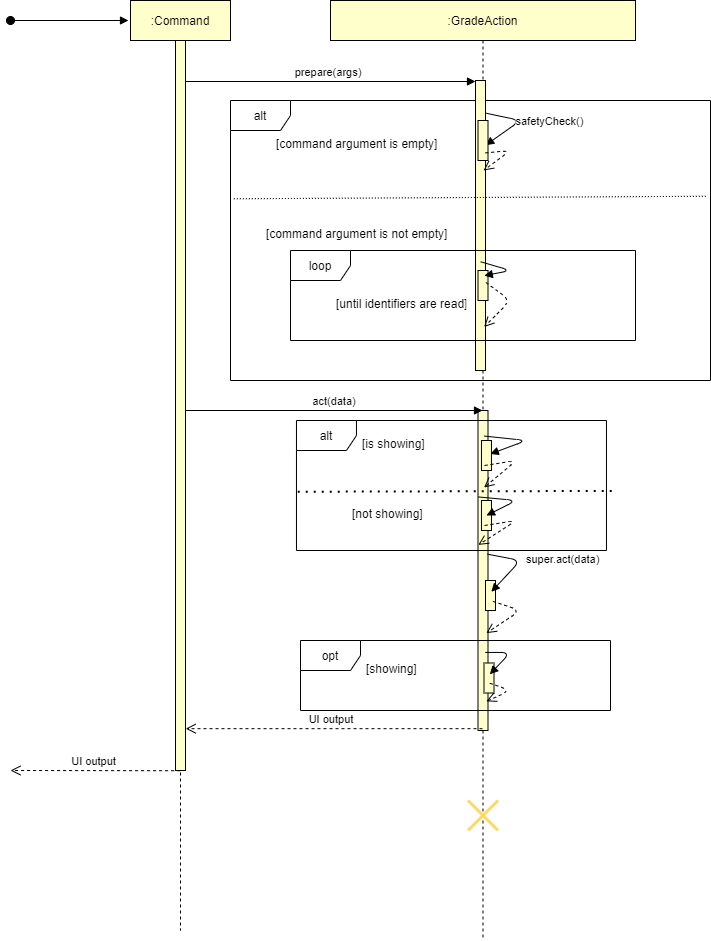

The diagram above was exported from draw.io. Its source (the exported page's mxGraphModel, read from the mxfile embedded in the PNG):
<mxGraphModel dx="1360" dy="488" grid="1" gridSize="10" guides="1" tooltips="1" connect="1" arrows="1" fold="1" page="1" pageScale="1" pageWidth="850" pageHeight="1100" math="0" shadow="0">
  <root>
    <mxCell id="HBTaGMA0abztmKiS_XvV-0" />
    <mxCell id="HBTaGMA0abztmKiS_XvV-1" parent="HBTaGMA0abztmKiS_XvV-0" />
    <mxCell id="HBTaGMA0abztmKiS_XvV-4" value="alt" style="shape=umlFrame;whiteSpace=wrap;html=1;" parent="HBTaGMA0abztmKiS_XvV-1" vertex="1">
      <mxGeometry x="220" y="180" width="480" height="280" as="geometry" />
    </mxCell>
    <mxCell id="HBTaGMA0abztmKiS_XvV-6" value="prepare(args)" style="verticalAlign=bottom;endArrow=block;shadow=0;strokeWidth=1;" parent="HBTaGMA0abztmKiS_XvV-1" target="HBTaGMA0abztmKiS_XvV-11" edge="1">
      <mxGeometry relative="1" as="geometry">
        <mxPoint x="170" y="161" as="sourcePoint" />
        <mxPoint x="390" y="161" as="targetPoint" />
      </mxGeometry>
    </mxCell>
    <mxCell id="HBTaGMA0abztmKiS_XvV-7" value=":Command" style="shape=umlLifeline;perimeter=lifelinePerimeter;container=1;collapsible=0;recursiveResize=0;rounded=0;shadow=0;strokeWidth=1;fillColor=#FFFFCC;" parent="HBTaGMA0abztmKiS_XvV-1" vertex="1">
      <mxGeometry x="120" y="80" width="100" height="930" as="geometry" />
    </mxCell>
    <mxCell id="HBTaGMA0abztmKiS_XvV-8" value="" style="points=[];perimeter=orthogonalPerimeter;rounded=0;shadow=0;strokeWidth=1;fillColor=#FFFFCC;" parent="HBTaGMA0abztmKiS_XvV-7" vertex="1">
      <mxGeometry x="45" y="40" width="10" height="730" as="geometry" />
    </mxCell>
    <mxCell id="HBTaGMA0abztmKiS_XvV-9" value="" style="verticalAlign=bottom;startArrow=oval;endArrow=block;startSize=8;shadow=0;strokeWidth=1;" parent="HBTaGMA0abztmKiS_XvV-7" edge="1">
      <mxGeometry relative="1" as="geometry">
        <mxPoint x="-120" y="20" as="sourcePoint" />
        <mxPoint x="-2" y="20" as="targetPoint" />
      </mxGeometry>
    </mxCell>
    <mxCell id="HBTaGMA0abztmKiS_XvV-10" value=":GradeAction" style="shape=umlLifeline;perimeter=lifelinePerimeter;container=1;collapsible=0;recursiveResize=0;rounded=0;shadow=0;strokeWidth=1;fillColor=#FFFFCC;" parent="HBTaGMA0abztmKiS_XvV-1" vertex="1">
      <mxGeometry x="320" y="80" width="305" height="940" as="geometry" />
    </mxCell>
    <mxCell id="HBTaGMA0abztmKiS_XvV-11" value="" style="points=[];perimeter=orthogonalPerimeter;rounded=0;shadow=0;strokeWidth=1;fillColor=#FFFFCC;" parent="HBTaGMA0abztmKiS_XvV-10" vertex="1">
      <mxGeometry x="145" y="80" width="10" height="290" as="geometry" />
    </mxCell>
    <mxCell id="HBTaGMA0abztmKiS_XvV-12" value="" style="shape=umlDestroy;whiteSpace=wrap;html=1;strokeWidth=3;fillColor=#FFFFCC;strokeColor=#FFD966;" parent="HBTaGMA0abztmKiS_XvV-10" vertex="1">
      <mxGeometry x="137.5" y="800" width="30" height="30" as="geometry" />
    </mxCell>
    <mxCell id="HBTaGMA0abztmKiS_XvV-13" value="loop" style="shape=umlFrame;whiteSpace=wrap;html=1;" parent="HBTaGMA0abztmKiS_XvV-10" vertex="1">
      <mxGeometry x="-40" y="250" width="345" height="90" as="geometry" />
    </mxCell>
    <mxCell id="HBTaGMA0abztmKiS_XvV-14" value="" style="points=[];perimeter=orthogonalPerimeter;rounded=0;shadow=0;strokeWidth=1;fillColor=#FFFFCC;" parent="HBTaGMA0abztmKiS_XvV-10" vertex="1">
      <mxGeometry x="147.5" y="270" width="10" height="30" as="geometry" />
    </mxCell>
    <mxCell id="HBTaGMA0abztmKiS_XvV-15" value="" style="verticalAlign=bottom;endArrow=block;shadow=0;strokeWidth=1;entryX=0.63;entryY=0.173;entryDx=0;entryDy=0;entryPerimeter=0;exitX=0.514;exitY=0.625;exitDx=0;exitDy=0;exitPerimeter=0;" parent="HBTaGMA0abztmKiS_XvV-10" source="HBTaGMA0abztmKiS_XvV-11" target="HBTaGMA0abztmKiS_XvV-14" edge="1">
      <mxGeometry x="-0.0834" y="-38" relative="1" as="geometry">
        <mxPoint x="150" y="185" as="sourcePoint" />
        <mxPoint x="167.80000000000018" y="222.22000000000003" as="targetPoint" />
        <Array as="points">
          <mxPoint x="180" y="270" />
        </Array>
        <mxPoint x="56" y="47" as="offset" />
      </mxGeometry>
    </mxCell>
    <mxCell id="HBTaGMA0abztmKiS_XvV-16" value="" style="verticalAlign=bottom;endArrow=open;dashed=1;endSize=8;shadow=0;strokeWidth=1;exitX=0.79;exitY=0.4;exitDx=0;exitDy=0;exitPerimeter=0;entryX=0.857;entryY=0.85;entryDx=0;entryDy=0;entryPerimeter=0;" parent="HBTaGMA0abztmKiS_XvV-10" source="HBTaGMA0abztmKiS_XvV-14" target="HBTaGMA0abztmKiS_XvV-11" edge="1">
      <mxGeometry x="-0.2943" y="-46" relative="1" as="geometry">
        <mxPoint x="153" y="250" as="targetPoint" />
        <mxPoint x="265" y="310" as="sourcePoint" />
        <Array as="points">
          <mxPoint x="180" y="300" />
        </Array>
        <mxPoint x="68" y="62" as="offset" />
      </mxGeometry>
    </mxCell>
    <mxCell id="HBTaGMA0abztmKiS_XvV-17" value="[until identifiers are read]" style="text;strokeColor=none;fillColor=none;spacingLeft=4;spacingRight=4;overflow=hidden;rotatable=0;points=[[0,0.5],[1,0.5]];portConstraint=eastwest;fontSize=12;" parent="HBTaGMA0abztmKiS_XvV-10" vertex="1">
      <mxGeometry y="290" width="140" height="30" as="geometry" />
    </mxCell>
    <mxCell id="HBTaGMA0abztmKiS_XvV-18" value="" style="points=[];perimeter=orthogonalPerimeter;rounded=0;shadow=0;strokeWidth=1;fillColor=#FFFFCC;" parent="HBTaGMA0abztmKiS_XvV-10" vertex="1">
      <mxGeometry x="147.5" y="410" width="10" height="320" as="geometry" />
    </mxCell>
    <mxCell id="HBTaGMA0abztmKiS_XvV-23" value="" style="points=[];perimeter=orthogonalPerimeter;rounded=0;shadow=0;strokeWidth=1;fillColor=#FFFFCC;" parent="HBTaGMA0abztmKiS_XvV-10" vertex="1">
      <mxGeometry x="155" y="580" width="10" height="30" as="geometry" />
    </mxCell>
    <mxCell id="HBTaGMA0abztmKiS_XvV-24" value="super.act(data)" style="verticalAlign=bottom;endArrow=block;shadow=0;strokeWidth=1;entryX=0.58;entryY=0.377;entryDx=0;entryDy=0;entryPerimeter=0;exitX=0.95;exitY=0.449;exitDx=0;exitDy=0;exitPerimeter=0;" parent="HBTaGMA0abztmKiS_XvV-10" source="HBTaGMA0abztmKiS_XvV-18" target="HBTaGMA0abztmKiS_XvV-23" edge="1">
      <mxGeometry x="-0.0373" y="41" relative="1" as="geometry">
        <mxPoint x="85.59999999999991" y="454.6500000000001" as="sourcePoint" />
        <mxPoint x="88.79999999999995" y="497" as="targetPoint" />
        <Array as="points">
          <mxPoint x="190" y="560" />
        </Array>
        <mxPoint x="15" y="-22" as="offset" />
      </mxGeometry>
    </mxCell>
    <mxCell id="pzLXhhjXRXkRejvtPNF6-5" value="" style="verticalAlign=bottom;endArrow=open;dashed=1;endSize=8;shadow=0;strokeWidth=1;exitX=0.74;exitY=0.697;exitDx=0;exitDy=0;exitPerimeter=0;entryX=0.511;entryY=0.673;entryDx=0;entryDy=0;entryPerimeter=0;" parent="HBTaGMA0abztmKiS_XvV-10" source="HBTaGMA0abztmKiS_XvV-23" target="HBTaGMA0abztmKiS_XvV-10" edge="1">
      <mxGeometry x="-0.2943" y="-46" relative="1" as="geometry">
        <mxPoint x="169.5" y="527.6599999999999" as="targetPoint" />
        <mxPoint x="177.79999999999973" y="500" as="sourcePoint" />
        <Array as="points">
          <mxPoint x="190" y="610" />
        </Array>
        <mxPoint x="68" y="62" as="offset" />
      </mxGeometry>
    </mxCell>
    <mxCell id="vmfZ8qM9eJX1bnstWxSv-1" value="safetyCheck()" style="verticalAlign=bottom;endArrow=block;shadow=0;strokeWidth=1;entryX=0.771;entryY=0.617;entryDx=0;entryDy=0;entryPerimeter=0;exitX=1.086;exitY=0.113;exitDx=0;exitDy=0;exitPerimeter=0;" parent="HBTaGMA0abztmKiS_XvV-10" source="HBTaGMA0abztmKiS_XvV-11" target="vmfZ8qM9eJX1bnstWxSv-2" edge="1">
      <mxGeometry x="-0.1" y="-32" relative="1" as="geometry">
        <mxPoint x="167.68499999999995" y="455.5600000000002" as="sourcePoint" />
        <mxPoint x="173.80000000000018" y="487" as="targetPoint" />
        <Array as="points">
          <mxPoint x="190" y="120" />
        </Array>
        <mxPoint x="48" y="36" as="offset" />
      </mxGeometry>
    </mxCell>
    <mxCell id="vmfZ8qM9eJX1bnstWxSv-2" value="" style="points=[];perimeter=orthogonalPerimeter;rounded=0;shadow=0;strokeWidth=1;fillColor=#FFFFCC;" parent="HBTaGMA0abztmKiS_XvV-10" vertex="1">
      <mxGeometry x="147.5" y="120" width="10" height="40" as="geometry" />
    </mxCell>
    <mxCell id="HBTaGMA0abztmKiS_XvV-29" value="[command argument is empty]" style="text;strokeColor=none;fillColor=none;spacingLeft=4;spacingRight=4;overflow=hidden;rotatable=0;points=[[0,0.5],[1,0.5]];portConstraint=eastwest;fontSize=12;" parent="HBTaGMA0abztmKiS_XvV-1" vertex="1">
      <mxGeometry x="260" y="210" width="190" height="30" as="geometry" />
    </mxCell>
    <mxCell id="HBTaGMA0abztmKiS_XvV-34" value="[showing]" style="text;strokeColor=none;fillColor=none;spacingLeft=4;spacingRight=4;overflow=hidden;rotatable=0;points=[[0,0.5],[1,0.5]];portConstraint=eastwest;fontSize=12;" parent="HBTaGMA0abztmKiS_XvV-1" vertex="1">
      <mxGeometry x="350" y="735" width="90" height="45" as="geometry" />
    </mxCell>
    <mxCell id="HBTaGMA0abztmKiS_XvV-35" value="act(data)" style="verticalAlign=bottom;endArrow=block;shadow=0;strokeWidth=1;" parent="HBTaGMA0abztmKiS_XvV-1" target="HBTaGMA0abztmKiS_XvV-10" edge="1">
      <mxGeometry relative="1" as="geometry">
        <mxPoint x="175" y="490" as="sourcePoint" />
        <mxPoint x="390" y="490" as="targetPoint" />
      </mxGeometry>
    </mxCell>
    <mxCell id="HBTaGMA0abztmKiS_XvV-37" value="UI output" style="verticalAlign=bottom;endArrow=open;dashed=1;endSize=8;shadow=0;strokeWidth=1;entryX=1.02;entryY=0.929;entryDx=0;entryDy=0;entryPerimeter=0;" parent="HBTaGMA0abztmKiS_XvV-1" edge="1">
      <mxGeometry x="0.019" relative="1" as="geometry">
        <mxPoint x="175.20000000000027" y="808.1700000000001" as="targetPoint" />
        <mxPoint x="472" y="808.1700000000001" as="sourcePoint" />
        <Array as="points" />
        <mxPoint as="offset" />
      </mxGeometry>
    </mxCell>
    <mxCell id="HBTaGMA0abztmKiS_XvV-38" value="UI output" style="verticalAlign=bottom;endArrow=open;dashed=1;endSize=8;shadow=0;strokeWidth=1;exitX=0.477;exitY=0.713;exitDx=0;exitDy=0;exitPerimeter=0;" parent="HBTaGMA0abztmKiS_XvV-1" edge="1">
      <mxGeometry x="0.019" relative="1" as="geometry">
        <mxPoint y="850" as="targetPoint" />
        <mxPoint x="169.5800000000002" y="850.2299999999998" as="sourcePoint" />
        <Array as="points" />
        <mxPoint as="offset" />
      </mxGeometry>
    </mxCell>
    <mxCell id="vmfZ8qM9eJX1bnstWxSv-3" value="" style="verticalAlign=bottom;endArrow=open;dashed=1;endSize=8;shadow=0;strokeWidth=1;exitX=0.721;exitY=0.811;exitDx=0;exitDy=0;exitPerimeter=0;" parent="HBTaGMA0abztmKiS_XvV-1" source="vmfZ8qM9eJX1bnstWxSv-2" edge="1">
      <mxGeometry x="-0.2943" y="-46" relative="1" as="geometry">
        <mxPoint x="473" y="250" as="targetPoint" />
        <mxPoint x="485.4000000000001" y="372" as="sourcePoint" />
        <Array as="points">
          <mxPoint x="500" y="230" />
        </Array>
        <mxPoint x="68" y="62" as="offset" />
      </mxGeometry>
    </mxCell>
    <mxCell id="vmfZ8qM9eJX1bnstWxSv-4" value="" style="endArrow=none;html=1;rounded=0;dashed=1;dashPattern=1 2;entryX=0.993;entryY=0.342;entryDx=0;entryDy=0;entryPerimeter=0;exitX=0.007;exitY=0.351;exitDx=0;exitDy=0;exitPerimeter=0;" parent="HBTaGMA0abztmKiS_XvV-1" source="HBTaGMA0abztmKiS_XvV-4" target="HBTaGMA0abztmKiS_XvV-4" edge="1">
      <mxGeometry relative="1" as="geometry">
        <mxPoint x="298" y="645" as="sourcePoint" />
        <mxPoint x="770" y="651.2974999999999" as="targetPoint" />
      </mxGeometry>
    </mxCell>
    <mxCell id="vmfZ8qM9eJX1bnstWxSv-5" value="" style="resizable=0;html=1;align=right;verticalAlign=bottom;" parent="vmfZ8qM9eJX1bnstWxSv-4" connectable="0" vertex="1">
      <mxGeometry x="1" relative="1" as="geometry" />
    </mxCell>
    <mxCell id="vmfZ8qM9eJX1bnstWxSv-6" value="[command argument is not empty]" style="text;strokeColor=none;fillColor=none;spacingLeft=4;spacingRight=4;overflow=hidden;rotatable=0;points=[[0,0.5],[1,0.5]];portConstraint=eastwest;fontSize=12;" parent="HBTaGMA0abztmKiS_XvV-1" vertex="1">
      <mxGeometry x="250" y="300" width="200" height="30" as="geometry" />
    </mxCell>
    <mxCell id="vmfZ8qM9eJX1bnstWxSv-9" value="opt" style="shape=umlFrame;whiteSpace=wrap;html=1;" parent="HBTaGMA0abztmKiS_XvV-1" vertex="1">
      <mxGeometry x="290" y="720" width="310" height="70" as="geometry" />
    </mxCell>
    <mxCell id="vmfZ8qM9eJX1bnstWxSv-10" value="" style="points=[];perimeter=orthogonalPerimeter;rounded=0;shadow=0;strokeWidth=1;fillColor=#FFFFCC;" parent="HBTaGMA0abztmKiS_XvV-1" vertex="1">
      <mxGeometry x="473.5" y="742.5" width="10" height="30" as="geometry" />
    </mxCell>
    <mxCell id="vmfZ8qM9eJX1bnstWxSv-11" value="" style="verticalAlign=bottom;endArrow=block;shadow=0;strokeWidth=1;entryX=0.58;entryY=0.377;entryDx=0;entryDy=0;entryPerimeter=0;exitX=0.721;exitY=0.756;exitDx=0;exitDy=0;exitPerimeter=0;" parent="HBTaGMA0abztmKiS_XvV-1" source="HBTaGMA0abztmKiS_XvV-18" target="vmfZ8qM9eJX1bnstWxSv-10" edge="1">
      <mxGeometry x="-0.0863" y="40" relative="1" as="geometry">
        <mxPoint x="487" y="643.6800000000001" as="sourcePoint" />
        <mxPoint x="98.79999999999995" y="507" as="targetPoint" />
        <Array as="points">
          <mxPoint x="500" y="732" />
        </Array>
        <mxPoint x="11" y="-30" as="offset" />
      </mxGeometry>
    </mxCell>
    <mxCell id="vmfZ8qM9eJX1bnstWxSv-12" value="" style="verticalAlign=bottom;endArrow=open;dashed=1;endSize=8;shadow=0;strokeWidth=1;entryX=0.836;entryY=0.909;entryDx=0;entryDy=0;entryPerimeter=0;exitX=0.579;exitY=0.674;exitDx=0;exitDy=0;exitPerimeter=0;" parent="HBTaGMA0abztmKiS_XvV-1" source="vmfZ8qM9eJX1bnstWxSv-10" target="HBTaGMA0abztmKiS_XvV-18" edge="1">
      <mxGeometry x="-0.2943" y="-46" relative="1" as="geometry">
        <mxPoint x="485.855" y="722.6199999999999" as="targetPoint" />
        <mxPoint x="187.79999999999973" y="510" as="sourcePoint" />
        <Array as="points">
          <mxPoint x="500" y="770" />
        </Array>
        <mxPoint x="68" y="62" as="offset" />
      </mxGeometry>
    </mxCell>
    <mxCell id="N9PgxOG54GTIEEC5jkcO-0" value="alt" style="shape=umlFrame;whiteSpace=wrap;html=1;" vertex="1" parent="HBTaGMA0abztmKiS_XvV-1">
      <mxGeometry x="285.97" y="500" width="310" height="130" as="geometry" />
    </mxCell>
    <mxCell id="N9PgxOG54GTIEEC5jkcO-1" value="" style="points=[];perimeter=orthogonalPerimeter;rounded=0;shadow=0;strokeWidth=1;fillColor=#FFFFCC;" vertex="1" parent="HBTaGMA0abztmKiS_XvV-1">
      <mxGeometry x="470.97" y="520" width="10" height="30" as="geometry" />
    </mxCell>
    <mxCell id="N9PgxOG54GTIEEC5jkcO-2" value="" style="verticalAlign=bottom;endArrow=block;shadow=0;strokeWidth=1;entryX=0.88;entryY=0.45;entryDx=0;entryDy=0;entryPerimeter=0;exitX=0.517;exitY=0.474;exitDx=0;exitDy=0;exitPerimeter=0;" edge="1" parent="HBTaGMA0abztmKiS_XvV-1" target="N9PgxOG54GTIEEC5jkcO-1">
      <mxGeometry x="-0.0298" y="-36" relative="1" as="geometry">
        <mxPoint x="473.655" y="515.56" as="sourcePoint" />
        <mxPoint x="68.96999999999997" y="486.72" as="targetPoint" />
        <Array as="points">
          <mxPoint x="515.97" y="520" />
        </Array>
        <mxPoint x="52" y="49" as="offset" />
      </mxGeometry>
    </mxCell>
    <mxCell id="N9PgxOG54GTIEEC5jkcO-3" value="" style="verticalAlign=bottom;endArrow=open;dashed=1;endSize=8;shadow=0;strokeWidth=1;entryX=1.01;entryY=0.272;entryDx=0;entryDy=0;entryPerimeter=0;" edge="1" parent="HBTaGMA0abztmKiS_XvV-1">
      <mxGeometry x="-0.2943" y="-46" relative="1" as="geometry">
        <mxPoint x="473.56999999999994" y="567.04" as="targetPoint" />
        <mxPoint x="473.97" y="545" as="sourcePoint" />
        <Array as="points">
          <mxPoint x="505.97" y="540" />
        </Array>
        <mxPoint x="68" y="62" as="offset" />
      </mxGeometry>
    </mxCell>
    <mxCell id="N9PgxOG54GTIEEC5jkcO-4" value="" style="points=[];perimeter=orthogonalPerimeter;rounded=0;shadow=0;strokeWidth=1;fillColor=#FFFFCC;" vertex="1" parent="HBTaGMA0abztmKiS_XvV-1">
      <mxGeometry x="470.97" y="580" width="10" height="30" as="geometry" />
    </mxCell>
    <mxCell id="N9PgxOG54GTIEEC5jkcO-5" value="" style="verticalAlign=bottom;endArrow=block;shadow=0;strokeWidth=1;exitX=0.498;exitY=0.326;exitDx=0;exitDy=0;exitPerimeter=0;entryX=0.5;entryY=0.5;entryDx=0;entryDy=0;entryPerimeter=0;" edge="1" parent="HBTaGMA0abztmKiS_XvV-1" target="N9PgxOG54GTIEEC5jkcO-4">
      <mxGeometry x="-0.0298" y="-36" relative="1" as="geometry">
        <mxPoint x="467.8599999999999" y="576.44" as="sourcePoint" />
        <mxPoint x="265.97" y="535.1071428571429" as="targetPoint" />
        <Array as="points">
          <mxPoint x="505.97" y="580" />
        </Array>
        <mxPoint x="52" y="49" as="offset" />
      </mxGeometry>
    </mxCell>
    <mxCell id="N9PgxOG54GTIEEC5jkcO-6" value="" style="verticalAlign=bottom;endArrow=open;dashed=1;endSize=8;shadow=0;strokeWidth=1;entryX=0.498;entryY=0.377;entryDx=0;entryDy=0;entryPerimeter=0;" edge="1" parent="HBTaGMA0abztmKiS_XvV-1">
      <mxGeometry x="-0.2943" y="-46" relative="1" as="geometry">
        <mxPoint x="467.8599999999999" y="624.38" as="targetPoint" />
        <mxPoint x="473.97" y="605" as="sourcePoint" />
        <Array as="points">
          <mxPoint x="505.97" y="600" />
        </Array>
        <mxPoint x="68" y="62" as="offset" />
      </mxGeometry>
    </mxCell>
    <mxCell id="N9PgxOG54GTIEEC5jkcO-7" value="[is showing]" style="text;strokeColor=none;fillColor=none;spacingLeft=4;spacingRight=4;overflow=hidden;rotatable=0;points=[[0,0.5],[1,0.5]];portConstraint=eastwest;fontSize=12;" vertex="1" parent="HBTaGMA0abztmKiS_XvV-1">
      <mxGeometry x="345.97" y="510" width="90" height="30" as="geometry" />
    </mxCell>
    <mxCell id="N9PgxOG54GTIEEC5jkcO-8" value="" style="endArrow=none;dashed=1;html=1;dashPattern=1 3;strokeWidth=2;exitX=0.004;exitY=0.571;exitDx=0;exitDy=0;exitPerimeter=0;entryX=1.026;entryY=0.565;entryDx=0;entryDy=0;entryPerimeter=0;" edge="1" parent="HBTaGMA0abztmKiS_XvV-1">
      <mxGeometry width="50" height="50" relative="1" as="geometry">
        <mxPoint x="287.21000000000004" y="571.23" as="sourcePoint" />
        <mxPoint x="604.03" y="570.45" as="targetPoint" />
      </mxGeometry>
    </mxCell>
    <mxCell id="N9PgxOG54GTIEEC5jkcO-9" value="[not showing]" style="text;strokeColor=none;fillColor=none;spacingLeft=4;spacingRight=4;overflow=hidden;rotatable=0;points=[[0,0.5],[1,0.5]];portConstraint=eastwest;fontSize=12;" vertex="1" parent="HBTaGMA0abztmKiS_XvV-1">
      <mxGeometry x="335.97" y="580" width="90" height="30" as="geometry" />
    </mxCell>
  </root>
</mxGraphModel>